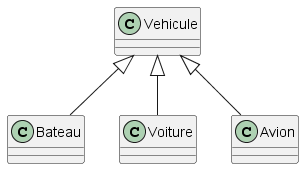

The diagram above was rendered by PlantUML. Its source (embedded in the PNG):
@startuml
class Vehicule {
}

Vehicule <|-- Bateau
Vehicule <|-- Voiture
Vehicule <|-- Avion

@enduml